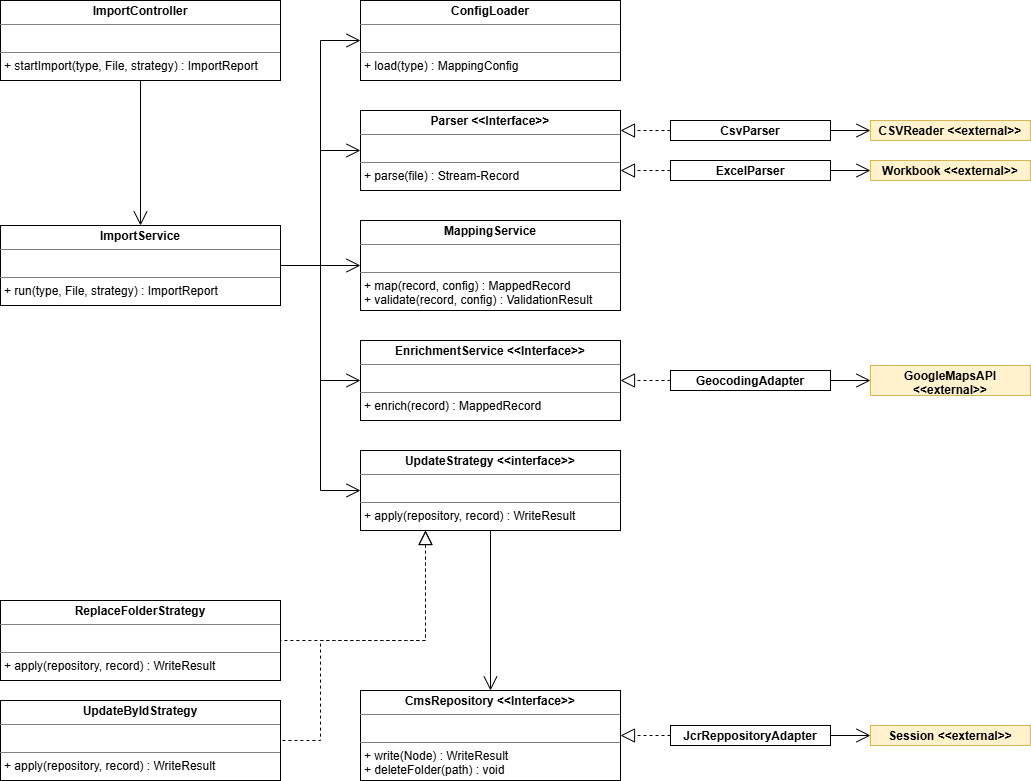

The diagram above was exported from draw.io. Its source (the exported page's mxGraphModel, read from the mxfile embedded in the PNG):
<mxGraphModel dx="2054" dy="1202" grid="1" gridSize="10" guides="1" tooltips="1" connect="1" arrows="1" fold="1" page="1" pageScale="1" pageWidth="827" pageHeight="1169" math="0" shadow="0">
  <root>
    <mxCell id="0" />
    <mxCell id="1" parent="0" />
    <mxCell id="53jbfRFjKoPRsSKGe4Oo-5" parent="1" style="verticalAlign=top;align=left;overflow=fill;html=1;whiteSpace=wrap;" value="&lt;p style=&quot;margin:0px;margin-top:4px;text-align:center;&quot;&gt;&lt;b&gt;ImportController&lt;/b&gt;&lt;/p&gt;&lt;hr size=&quot;1&quot; style=&quot;border-style:solid;&quot;&gt;&lt;p style=&quot;margin:0px;margin-left:4px;&quot;&gt;&lt;br&gt;&lt;/p&gt;&lt;hr size=&quot;1&quot; style=&quot;border-style:solid;&quot;&gt;&lt;p style=&quot;margin:0px;margin-left:4px;&quot;&gt;+ startImport(type, File, strategy) : ImportReport&lt;/p&gt;" vertex="1">
      <mxGeometry height="80" width="280" x="40" y="40" as="geometry" />
    </mxCell>
    <mxCell id="53jbfRFjKoPRsSKGe4Oo-6" parent="1" style="verticalAlign=top;align=left;overflow=fill;html=1;whiteSpace=wrap;" value="&lt;p style=&quot;margin:0px;margin-top:4px;text-align:center;&quot;&gt;&lt;b&gt;ImportService&lt;/b&gt;&lt;/p&gt;&lt;hr size=&quot;1&quot; style=&quot;border-style:solid;&quot;&gt;&lt;p style=&quot;margin:0px;margin-left:4px;&quot;&gt;&lt;br&gt;&lt;/p&gt;&lt;hr size=&quot;1&quot; style=&quot;border-style:solid;&quot;&gt;&lt;p style=&quot;margin:0px;margin-left:4px;&quot;&gt;+ run(type, File, strategy) : ImportReport&lt;/p&gt;" vertex="1">
      <mxGeometry height="80" width="280" x="40" y="265" as="geometry" />
    </mxCell>
    <mxCell id="53jbfRFjKoPRsSKGe4Oo-7" parent="1" style="verticalAlign=top;align=left;overflow=fill;html=1;whiteSpace=wrap;" value="&lt;p style=&quot;margin:0px;margin-top:4px;text-align:center;&quot;&gt;&lt;b&gt;ConfigLoader&lt;/b&gt;&lt;/p&gt;&lt;hr size=&quot;1&quot; style=&quot;border-style:solid;&quot;&gt;&lt;p style=&quot;margin:0px;margin-left:4px;&quot;&gt;&lt;br&gt;&lt;/p&gt;&lt;hr size=&quot;1&quot; style=&quot;border-style:solid;&quot;&gt;&lt;p style=&quot;margin:0px;margin-left:4px;&quot;&gt;+ load(type) : MappingConfig&lt;/p&gt;" vertex="1">
      <mxGeometry height="80" width="260" x="400" y="40" as="geometry" />
    </mxCell>
    <mxCell id="53jbfRFjKoPRsSKGe4Oo-8" parent="1" style="verticalAlign=top;align=left;overflow=fill;html=1;whiteSpace=wrap;" value="&lt;p style=&quot;margin:0px;margin-top:4px;text-align:center;&quot;&gt;&lt;b&gt;Parser &amp;lt;&amp;lt;Interface&amp;gt;&amp;gt;&lt;/b&gt;&lt;/p&gt;&lt;hr size=&quot;1&quot; style=&quot;border-style:solid;&quot;&gt;&lt;p style=&quot;margin:0px;margin-left:4px;&quot;&gt;&lt;br&gt;&lt;/p&gt;&lt;hr size=&quot;1&quot; style=&quot;border-style:solid;&quot;&gt;&lt;p style=&quot;margin:0px;margin-left:4px;&quot;&gt;+ parse(file) : Stream-Record&lt;/p&gt;" vertex="1">
      <mxGeometry height="80" width="260" x="400" y="150" as="geometry" />
    </mxCell>
    <mxCell id="53jbfRFjKoPRsSKGe4Oo-9" parent="1" style="verticalAlign=top;align=left;overflow=fill;html=1;whiteSpace=wrap;" value="&lt;p style=&quot;margin:0px;margin-top:4px;text-align:center;&quot;&gt;&lt;b&gt;CsvParser&lt;/b&gt;&lt;/p&gt;&lt;hr size=&quot;1&quot; style=&quot;border-style:solid;&quot;&gt;&lt;p style=&quot;margin:0px;margin-left:4px;&quot;&gt;&lt;br&gt;&lt;/p&gt;&lt;hr size=&quot;1&quot; style=&quot;border-style:solid;&quot;&gt;&lt;p style=&quot;margin:0px;margin-left:4px;&quot;&gt;&lt;br&gt;&lt;/p&gt;" vertex="1">
      <mxGeometry height="20" width="160" x="710" y="160" as="geometry" />
    </mxCell>
    <mxCell id="53jbfRFjKoPRsSKGe4Oo-10" parent="1" style="verticalAlign=top;align=left;overflow=fill;html=1;whiteSpace=wrap;" value="&lt;p style=&quot;margin:0px;margin-top:4px;text-align:center;&quot;&gt;&lt;b&gt;ExcelParser&lt;/b&gt;&lt;/p&gt;&lt;hr size=&quot;1&quot; style=&quot;border-style:solid;&quot;&gt;&lt;p style=&quot;margin:0px;margin-left:4px;&quot;&gt;&lt;br&gt;&lt;/p&gt;&lt;hr size=&quot;1&quot; style=&quot;border-style:solid;&quot;&gt;&lt;p style=&quot;margin:0px;margin-left:4px;&quot;&gt;&lt;br&gt;&lt;/p&gt;" vertex="1">
      <mxGeometry height="20" width="160" x="710" y="200" as="geometry" />
    </mxCell>
    <mxCell id="53jbfRFjKoPRsSKGe4Oo-11" parent="1" style="verticalAlign=top;align=left;overflow=fill;html=1;whiteSpace=wrap;" value="&lt;p style=&quot;margin:0px;margin-top:4px;text-align:center;&quot;&gt;&lt;b&gt;MappingService&lt;/b&gt;&lt;/p&gt;&lt;hr size=&quot;1&quot; style=&quot;border-style:solid;&quot;&gt;&lt;p style=&quot;margin:0px;margin-left:4px;&quot;&gt;&lt;br&gt;&lt;/p&gt;&lt;hr size=&quot;1&quot; style=&quot;border-style:solid;&quot;&gt;&lt;p style=&quot;margin:0px;margin-left:4px;&quot;&gt;+ map(record, config) : MappedRecord&lt;/p&gt;&lt;p style=&quot;margin:0px;margin-left:4px;&quot;&gt;+ validate(record, config) : ValidationResult&lt;/p&gt;" vertex="1">
      <mxGeometry height="90" width="260" x="400" y="260" as="geometry" />
    </mxCell>
    <mxCell id="53jbfRFjKoPRsSKGe4Oo-12" parent="1" style="verticalAlign=top;align=left;overflow=fill;html=1;whiteSpace=wrap;" value="&lt;p style=&quot;margin:0px;margin-top:4px;text-align:center;&quot;&gt;&lt;b&gt;EnrichmentService &amp;lt;&amp;lt;Interface&amp;gt;&amp;gt;&lt;/b&gt;&lt;/p&gt;&lt;hr size=&quot;1&quot; style=&quot;border-style:solid;&quot;&gt;&lt;p style=&quot;margin:0px;margin-left:4px;&quot;&gt;&lt;br&gt;&lt;/p&gt;&lt;hr size=&quot;1&quot; style=&quot;border-style:solid;&quot;&gt;&lt;p style=&quot;margin:0px;margin-left:4px;&quot;&gt;+ enrich(record) : MappedRecord&lt;/p&gt;" vertex="1">
      <mxGeometry height="80" width="260" x="400" y="380" as="geometry" />
    </mxCell>
    <mxCell id="53jbfRFjKoPRsSKGe4Oo-13" parent="1" style="verticalAlign=top;align=left;overflow=fill;html=1;whiteSpace=wrap;" value="&lt;p style=&quot;margin:0px;margin-top:4px;text-align:center;&quot;&gt;&lt;b&gt;GeocodingAdapter&lt;/b&gt;&lt;/p&gt;&lt;hr size=&quot;1&quot; style=&quot;border-style:solid;&quot;&gt;&lt;p style=&quot;margin:0px;margin-left:4px;&quot;&gt;&lt;br&gt;&lt;/p&gt;&lt;hr size=&quot;1&quot; style=&quot;border-style:solid;&quot;&gt;&lt;p style=&quot;margin:0px;margin-left:4px;&quot;&gt;&lt;br&gt;&lt;/p&gt;" vertex="1">
      <mxGeometry height="20" width="160" x="710" y="410" as="geometry" />
    </mxCell>
    <mxCell id="53jbfRFjKoPRsSKGe4Oo-14" parent="1" style="verticalAlign=top;align=left;overflow=fill;html=1;whiteSpace=wrap;" value="&lt;p style=&quot;margin:0px;margin-top:4px;text-align:center;&quot;&gt;&lt;b&gt;CmsRepository &amp;lt;&amp;lt;Interface&amp;gt;&amp;gt;&lt;/b&gt;&lt;/p&gt;&lt;hr size=&quot;1&quot; style=&quot;border-style:solid;&quot;&gt;&lt;p style=&quot;margin:0px;margin-left:4px;&quot;&gt;&lt;br&gt;&lt;/p&gt;&lt;hr size=&quot;1&quot; style=&quot;border-style:solid;&quot;&gt;&lt;p style=&quot;margin:0px;margin-left:4px;&quot;&gt;+ write(Node) : WriteResult&lt;/p&gt;&lt;p style=&quot;margin:0px;margin-left:4px;&quot;&gt;+ deleteFolder(path) : void&lt;/p&gt;" vertex="1">
      <mxGeometry height="90" width="260" x="400" y="730" as="geometry" />
    </mxCell>
    <mxCell id="53jbfRFjKoPRsSKGe4Oo-15" parent="1" style="verticalAlign=top;align=left;overflow=fill;html=1;whiteSpace=wrap;" value="&lt;p style=&quot;margin:0px;margin-top:4px;text-align:center;&quot;&gt;&lt;b&gt;JcrReppositoryAdapter&lt;/b&gt;&lt;/p&gt;&lt;hr size=&quot;1&quot; style=&quot;border-style:solid;&quot;&gt;&lt;p style=&quot;margin:0px;margin-left:4px;&quot;&gt;&lt;br&gt;&lt;/p&gt;&lt;hr size=&quot;1&quot; style=&quot;border-style:solid;&quot;&gt;&lt;p style=&quot;margin:0px;margin-left:4px;&quot;&gt;&lt;br&gt;&lt;/p&gt;" vertex="1">
      <mxGeometry height="20" width="160" x="710" y="765" as="geometry" />
    </mxCell>
    <mxCell id="53jbfRFjKoPRsSKGe4Oo-16" parent="1" style="verticalAlign=top;align=left;overflow=fill;html=1;whiteSpace=wrap;" value="&lt;p style=&quot;margin:0px;margin-top:4px;text-align:center;&quot;&gt;&lt;b&gt;UpdateStrategy &amp;lt;&amp;lt;interface&amp;gt;&amp;gt;&lt;/b&gt;&lt;/p&gt;&lt;hr size=&quot;1&quot; style=&quot;border-style:solid;&quot;&gt;&lt;p style=&quot;margin:0px;margin-left:4px;&quot;&gt;&lt;br&gt;&lt;/p&gt;&lt;hr size=&quot;1&quot; style=&quot;border-style:solid;&quot;&gt;&lt;p style=&quot;margin:0px;margin-left:4px;&quot;&gt;+ apply(repository, record) : WriteResult&lt;/p&gt;" vertex="1">
      <mxGeometry height="80" width="260" x="400" y="490" as="geometry" />
    </mxCell>
    <mxCell id="53jbfRFjKoPRsSKGe4Oo-17" parent="1" style="verticalAlign=top;align=left;overflow=fill;html=1;whiteSpace=wrap;" value="&lt;p style=&quot;margin:0px;margin-top:4px;text-align:center;&quot;&gt;&lt;b&gt;ReplaceFolderStrategy&lt;/b&gt;&lt;/p&gt;&lt;hr size=&quot;1&quot; style=&quot;border-style:solid;&quot;&gt;&lt;p style=&quot;margin:0px;margin-left:4px;&quot;&gt;&lt;br&gt;&lt;/p&gt;&lt;hr size=&quot;1&quot; style=&quot;border-style:solid;&quot;&gt;&lt;p style=&quot;margin:0px;margin-left:4px;&quot;&gt;+ apply(repository, record) : WriteResult&lt;/p&gt;" vertex="1">
      <mxGeometry height="80" width="280" x="40" y="640" as="geometry" />
    </mxCell>
    <mxCell id="53jbfRFjKoPRsSKGe4Oo-18" parent="1" style="verticalAlign=top;align=left;overflow=fill;html=1;whiteSpace=wrap;" value="&lt;p style=&quot;margin:0px;margin-top:4px;text-align:center;&quot;&gt;&lt;b&gt;UpdateByIdStrategy&lt;/b&gt;&lt;/p&gt;&lt;hr size=&quot;1&quot; style=&quot;border-style:solid;&quot;&gt;&lt;p style=&quot;margin:0px;margin-left:4px;&quot;&gt;&lt;br&gt;&lt;/p&gt;&lt;hr size=&quot;1&quot; style=&quot;border-style:solid;&quot;&gt;&lt;p style=&quot;margin:0px;margin-left:4px;&quot;&gt;+ apply(repository, record) : WriteResult&lt;/p&gt;" vertex="1">
      <mxGeometry height="80" width="280" x="40" y="740" as="geometry" />
    </mxCell>
    <mxCell id="53jbfRFjKoPRsSKGe4Oo-27" edge="1" parent="1" source="53jbfRFjKoPRsSKGe4Oo-6" style="endArrow=open;endFill=1;endSize=12;html=1;rounded=0;exitX=1;exitY=0.5;exitDx=0;exitDy=0;entryX=0;entryY=0.5;entryDx=0;entryDy=0;" target="53jbfRFjKoPRsSKGe4Oo-7" value="">
      <mxGeometry relative="1" width="160" as="geometry">
        <Array as="points">
          <mxPoint x="360" y="305" />
          <mxPoint x="360" y="80" />
        </Array>
        <mxPoint x="60" y="260" as="sourcePoint" />
        <mxPoint x="100" y="260" as="targetPoint" />
      </mxGeometry>
    </mxCell>
    <mxCell id="53jbfRFjKoPRsSKGe4Oo-28" edge="1" parent="1" source="53jbfRFjKoPRsSKGe4Oo-6" style="endArrow=open;endFill=1;endSize=12;html=1;rounded=0;exitX=1;exitY=0.5;exitDx=0;exitDy=0;entryX=0;entryY=0.5;entryDx=0;entryDy=0;" target="53jbfRFjKoPRsSKGe4Oo-8" value="">
      <mxGeometry relative="1" width="160" as="geometry">
        <Array as="points">
          <mxPoint x="360" y="305" />
          <mxPoint x="360" y="190" />
        </Array>
        <mxPoint x="50" y="310" as="sourcePoint" />
        <mxPoint x="170" y="310" as="targetPoint" />
      </mxGeometry>
    </mxCell>
    <mxCell id="53jbfRFjKoPRsSKGe4Oo-29" edge="1" parent="1" source="53jbfRFjKoPRsSKGe4Oo-6" style="endArrow=open;endFill=1;endSize=12;html=1;rounded=0;exitX=1;exitY=0.5;exitDx=0;exitDy=0;entryX=0;entryY=0.5;entryDx=0;entryDy=0;" target="53jbfRFjKoPRsSKGe4Oo-11" value="">
      <mxGeometry relative="1" width="160" as="geometry">
        <Array as="points">
          <mxPoint x="360" y="305" />
        </Array>
        <mxPoint x="210" y="270" as="sourcePoint" />
        <mxPoint x="330" y="380" as="targetPoint" />
      </mxGeometry>
    </mxCell>
    <mxCell id="53jbfRFjKoPRsSKGe4Oo-30" edge="1" parent="1" source="53jbfRFjKoPRsSKGe4Oo-6" style="endArrow=open;endFill=1;endSize=12;html=1;rounded=0;exitX=1;exitY=0.5;exitDx=0;exitDy=0;entryX=0;entryY=0.5;entryDx=0;entryDy=0;" target="53jbfRFjKoPRsSKGe4Oo-12" value="">
      <mxGeometry relative="1" width="160" as="geometry">
        <Array as="points">
          <mxPoint x="360" y="305" />
          <mxPoint x="360" y="420" />
        </Array>
        <mxPoint x="130" y="360" as="sourcePoint" />
        <mxPoint x="250" y="360" as="targetPoint" />
      </mxGeometry>
    </mxCell>
    <mxCell id="53jbfRFjKoPRsSKGe4Oo-31" edge="1" parent="1" source="53jbfRFjKoPRsSKGe4Oo-6" style="endArrow=open;endFill=1;endSize=12;html=1;rounded=0;exitX=1;exitY=0.5;exitDx=0;exitDy=0;entryX=0;entryY=0.5;entryDx=0;entryDy=0;" target="53jbfRFjKoPRsSKGe4Oo-16" value="">
      <mxGeometry relative="1" width="160" as="geometry">
        <Array as="points">
          <mxPoint x="360" y="305" />
          <mxPoint x="360" y="530" />
        </Array>
        <mxPoint x="140" y="360" as="sourcePoint" />
        <mxPoint x="260" y="360" as="targetPoint" />
      </mxGeometry>
    </mxCell>
    <mxCell id="53jbfRFjKoPRsSKGe4Oo-32" edge="1" parent="1" source="53jbfRFjKoPRsSKGe4Oo-9" style="endArrow=block;dashed=1;endFill=0;endSize=12;html=1;rounded=0;exitX=0;exitY=0.5;exitDx=0;exitDy=0;entryX=1;entryY=0.25;entryDx=0;entryDy=0;" target="53jbfRFjKoPRsSKGe4Oo-8" value="">
      <mxGeometry relative="1" width="160" as="geometry">
        <mxPoint x="410" y="650" as="sourcePoint" />
        <mxPoint x="570" y="650" as="targetPoint" />
      </mxGeometry>
    </mxCell>
    <mxCell id="53jbfRFjKoPRsSKGe4Oo-34" edge="1" parent="1" source="53jbfRFjKoPRsSKGe4Oo-10" style="endArrow=block;dashed=1;endFill=0;endSize=12;html=1;rounded=0;exitX=0;exitY=0.5;exitDx=0;exitDy=0;entryX=1;entryY=0.75;entryDx=0;entryDy=0;" target="53jbfRFjKoPRsSKGe4Oo-8" value="">
      <mxGeometry relative="1" width="160" as="geometry">
        <mxPoint x="860" y="290" as="sourcePoint" />
        <mxPoint x="780" y="290" as="targetPoint" />
      </mxGeometry>
    </mxCell>
    <mxCell id="53jbfRFjKoPRsSKGe4Oo-35" edge="1" parent="1" source="53jbfRFjKoPRsSKGe4Oo-13" style="endArrow=block;dashed=1;endFill=0;endSize=12;html=1;rounded=0;exitX=0;exitY=0.5;exitDx=0;exitDy=0;entryX=1;entryY=0.5;entryDx=0;entryDy=0;" target="53jbfRFjKoPRsSKGe4Oo-12" value="">
      <mxGeometry relative="1" width="160" as="geometry">
        <mxPoint x="840" y="300" as="sourcePoint" />
        <mxPoint x="760" y="300" as="targetPoint" />
      </mxGeometry>
    </mxCell>
    <mxCell id="53jbfRFjKoPRsSKGe4Oo-36" edge="1" parent="1" source="53jbfRFjKoPRsSKGe4Oo-5" style="endArrow=open;endFill=1;endSize=12;html=1;rounded=0;exitX=0.5;exitY=1;exitDx=0;exitDy=0;entryX=0.5;entryY=0;entryDx=0;entryDy=0;" target="53jbfRFjKoPRsSKGe4Oo-6" value="">
      <mxGeometry relative="1" width="160" as="geometry">
        <Array as="points" />
        <mxPoint x="-20" y="615" as="sourcePoint" />
        <mxPoint x="100" y="390" as="targetPoint" />
      </mxGeometry>
    </mxCell>
    <mxCell id="53jbfRFjKoPRsSKGe4Oo-37" edge="1" parent="1" source="53jbfRFjKoPRsSKGe4Oo-15" style="endArrow=block;dashed=1;endFill=0;endSize=12;html=1;rounded=0;exitX=0;exitY=0.5;exitDx=0;exitDy=0;entryX=1;entryY=0.5;entryDx=0;entryDy=0;" target="53jbfRFjKoPRsSKGe4Oo-14" value="">
      <mxGeometry relative="1" width="160" as="geometry">
        <mxPoint x="910" y="910" as="sourcePoint" />
        <mxPoint x="860" y="910" as="targetPoint" />
      </mxGeometry>
    </mxCell>
    <mxCell id="53jbfRFjKoPRsSKGe4Oo-39" edge="1" parent="1" source="53jbfRFjKoPRsSKGe4Oo-16" style="endArrow=open;endFill=1;endSize=12;html=1;rounded=0;exitX=0.5;exitY=1;exitDx=0;exitDy=0;entryX=0.5;entryY=0;entryDx=0;entryDy=0;" target="53jbfRFjKoPRsSKGe4Oo-14" value="">
      <mxGeometry relative="1" width="160" as="geometry">
        <Array as="points" />
        <mxPoint x="890" y="600" as="sourcePoint" />
        <mxPoint x="890" y="745" as="targetPoint" />
      </mxGeometry>
    </mxCell>
    <mxCell id="53jbfRFjKoPRsSKGe4Oo-40" edge="1" parent="1" source="53jbfRFjKoPRsSKGe4Oo-16" style="endArrow=none;dashed=1;endFill=0;endSize=12;html=1;rounded=0;exitX=0.25;exitY=1;exitDx=0;exitDy=0;startArrow=block;startFill=0;startSize=12;entryX=1;entryY=0.5;entryDx=0;entryDy=0;" target="53jbfRFjKoPRsSKGe4Oo-17" value="">
      <mxGeometry relative="1" width="160" as="geometry">
        <Array as="points">
          <mxPoint x="465" y="680" />
        </Array>
        <mxPoint x="790" y="550" as="sourcePoint" />
        <mxPoint x="350" y="650" as="targetPoint" />
      </mxGeometry>
    </mxCell>
    <mxCell id="53jbfRFjKoPRsSKGe4Oo-42" edge="1" parent="1" source="53jbfRFjKoPRsSKGe4Oo-16" style="endArrow=none;dashed=1;endFill=0;endSize=12;html=1;rounded=0;exitX=0.25;exitY=1;exitDx=0;exitDy=0;entryX=1;entryY=0.5;entryDx=0;entryDy=0;startArrow=block;startFill=0;startSize=12;" target="53jbfRFjKoPRsSKGe4Oo-18" value="">
      <mxGeometry relative="1" width="160" as="geometry">
        <Array as="points">
          <mxPoint x="465" y="680" />
          <mxPoint x="360" y="680" />
          <mxPoint x="360" y="780" />
        </Array>
        <mxPoint x="375" y="580" as="sourcePoint" />
        <mxPoint x="230" y="685" as="targetPoint" />
      </mxGeometry>
    </mxCell>
    <mxCell id="t3th6Gj5Ss3ZA4p_Etf0-2" parent="1" style="verticalAlign=top;align=left;overflow=fill;html=1;whiteSpace=wrap;fillColor=#fff2cc;strokeColor=#d6b656;" value="&lt;p style=&quot;margin:0px;margin-top:4px;text-align:center;&quot;&gt;&lt;b&gt;CSVReader &amp;lt;&amp;lt;external&amp;gt;&amp;gt;&lt;/b&gt;&lt;/p&gt;" vertex="1">
      <mxGeometry height="20" width="160" x="910" y="160" as="geometry" />
    </mxCell>
    <mxCell id="t3th6Gj5Ss3ZA4p_Etf0-3" parent="1" style="verticalAlign=top;align=left;overflow=fill;html=1;whiteSpace=wrap;fillColor=#fff2cc;strokeColor=#d6b656;" value="&lt;p style=&quot;margin:0px;margin-top:4px;text-align:center;&quot;&gt;&lt;b&gt;Workbook &amp;lt;&amp;lt;external&amp;gt;&amp;gt;&lt;/b&gt;&lt;/p&gt;" vertex="1">
      <mxGeometry height="20" width="160" x="910" y="200" as="geometry" />
    </mxCell>
    <mxCell id="t3th6Gj5Ss3ZA4p_Etf0-4" edge="1" parent="1" source="53jbfRFjKoPRsSKGe4Oo-9" style="endArrow=open;endFill=1;endSize=12;html=1;rounded=0;exitX=1;exitY=0.5;exitDx=0;exitDy=0;entryX=0;entryY=0.5;entryDx=0;entryDy=0;" target="t3th6Gj5Ss3ZA4p_Etf0-2" value="">
      <mxGeometry relative="1" width="160" as="geometry">
        <Array as="points" />
        <mxPoint x="1050" y="310" as="sourcePoint" />
        <mxPoint x="1050" y="455" as="targetPoint" />
      </mxGeometry>
    </mxCell>
    <mxCell id="t3th6Gj5Ss3ZA4p_Etf0-5" edge="1" parent="1" source="53jbfRFjKoPRsSKGe4Oo-10" style="endArrow=open;endFill=1;endSize=12;html=1;rounded=0;exitX=1;exitY=0.5;exitDx=0;exitDy=0;entryX=0;entryY=0.5;entryDx=0;entryDy=0;" target="t3th6Gj5Ss3ZA4p_Etf0-3" value="">
      <mxGeometry relative="1" width="160" as="geometry">
        <Array as="points" />
        <mxPoint x="990" y="300" as="sourcePoint" />
        <mxPoint x="1050" y="300" as="targetPoint" />
      </mxGeometry>
    </mxCell>
    <mxCell id="t3th6Gj5Ss3ZA4p_Etf0-6" parent="1" style="verticalAlign=top;align=left;overflow=fill;html=1;whiteSpace=wrap;fillColor=#fff2cc;strokeColor=#d6b656;" value="&lt;p style=&quot;margin:0px;margin-top:4px;text-align:center;&quot;&gt;&lt;b&gt;GoogleMapsAPI &amp;lt;&amp;lt;external&amp;gt;&amp;gt;&lt;/b&gt;&lt;/p&gt;" vertex="1">
      <mxGeometry height="30" width="160" x="910" y="405" as="geometry" />
    </mxCell>
    <mxCell id="t3th6Gj5Ss3ZA4p_Etf0-8" edge="1" parent="1" source="53jbfRFjKoPRsSKGe4Oo-13" style="endArrow=open;endFill=1;endSize=12;html=1;rounded=0;exitX=1;exitY=0.5;exitDx=0;exitDy=0;entryX=0;entryY=0.5;entryDx=0;entryDy=0;" target="t3th6Gj5Ss3ZA4p_Etf0-6" value="">
      <mxGeometry relative="1" width="160" as="geometry">
        <Array as="points" />
        <mxPoint x="930" y="600" as="sourcePoint" />
        <mxPoint x="970" y="600" as="targetPoint" />
      </mxGeometry>
    </mxCell>
    <mxCell id="t3th6Gj5Ss3ZA4p_Etf0-9" parent="1" style="verticalAlign=top;align=left;overflow=fill;html=1;whiteSpace=wrap;fillColor=#fff2cc;strokeColor=#d6b656;" value="&lt;p style=&quot;margin:0px;margin-top:4px;text-align:center;&quot;&gt;&lt;b&gt;Session &amp;lt;&amp;lt;external&amp;gt;&amp;gt;&lt;/b&gt;&lt;/p&gt;" vertex="1">
      <mxGeometry height="20" width="160" x="910" y="765" as="geometry" />
    </mxCell>
    <mxCell id="t3th6Gj5Ss3ZA4p_Etf0-10" edge="1" parent="1" source="53jbfRFjKoPRsSKGe4Oo-15" style="endArrow=open;endFill=1;endSize=12;html=1;rounded=0;exitX=1;exitY=0.5;exitDx=0;exitDy=0;entryX=0;entryY=0.5;entryDx=0;entryDy=0;" target="t3th6Gj5Ss3ZA4p_Etf0-9" value="">
      <mxGeometry relative="1" width="160" as="geometry">
        <Array as="points" />
        <mxPoint x="910" y="520" as="sourcePoint" />
        <mxPoint x="950" y="520" as="targetPoint" />
      </mxGeometry>
    </mxCell>
  </root>
</mxGraphModel>